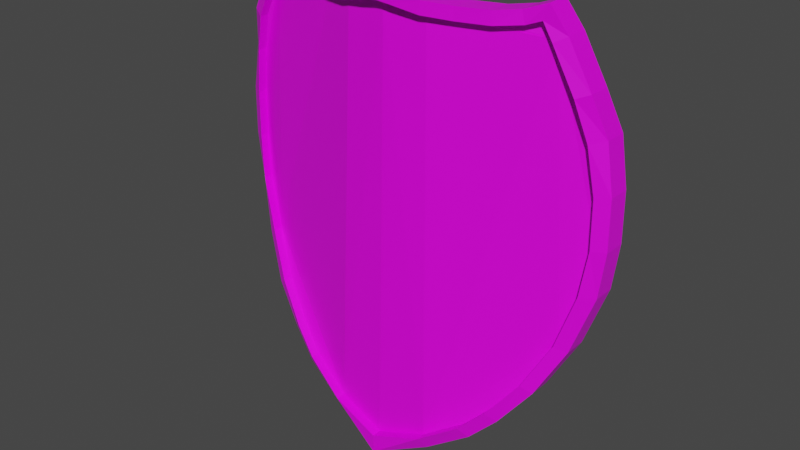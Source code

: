 # Source: iron_shield_heavy.blend  (saved by Blender 2.90.8; exported with 4.5.12 LTS)
import bpy
from mathutils import Matrix  # noqa: F401  (used for matrix-valued properties, if any)

bpy.ops.wm.read_factory_settings(use_empty=True)
scene = bpy.context.scene
scene.name = 'Scene'

# ---- collections
col_collection = bpy.data.collections.new('Collection'); scene.collection.children.link(col_collection)

# ---- images (referenced by path relative to the original .blend; pixels are not part of the script)
import os
ASSET_DIR = os.environ.get("B2B_ASSET_DIR", "")  # directory of the original .blend (textures are referenced by path, not embedded)
HERE = os.path.dirname(os.path.abspath(__file__))  # packed textures are extracted next to this script under _unpacked/

def load_image(name, relpath, width, height, colorspace="sRGB"):
    """Load a texture the original file referenced (path relative to the .blend, or extracted next to this script)."""
    p = next((c for c in (os.path.join(HERE, relpath), os.path.join(ASSET_DIR, relpath)) if relpath and os.path.exists(c)), "")
    if p:
        img = bpy.data.images.load(p, check_existing=True)
        img.name = name
    else:  # same state as the original file: an image datablock whose file is absent (Cycles renders it pink)
        img = bpy.data.images.new(name, width, height)
        img.source = "FILE"
        img.filepath = "//" + (relpath or name)
    img.colorspace_settings.name = colorspace
    return img
img_colourpalette_png = load_image('colourpalette.png', 'colourpalette.png', 1024, 1024, 'sRGB')

# ---- materials (node trees are filled in below, after node groups)
mat_material = bpy.data.materials.new('Material')
mat_material.alpha_threshold = 0.0
mat_material.use_transparent_shadow = False
mat_material.line_color = (0.0, 0.0, 0.0, 1.0)

# ---- material node trees
mat_material.use_nodes = True; mat_material.node_tree.nodes.clear()
_N = mat_material.node_tree.nodes; _L = mat_material.node_tree.links
n0 = _N.new('ShaderNodeOutputMaterial'); n0.name = 'Material Output'; n0.location = (300, 300)
n1 = _N.new('ShaderNodeBsdfPrincipled'); n1.name = 'Principled BSDF'; n1.location = (10, 300)
n1.distribution = 'GGX'
n1.subsurface_method = 'BURLEY'
n1.inputs[2].default_value = 0.4
n1.inputs[3].default_value = 1.45
n1.inputs[27].default_value = (0.0, 0.0, 0.0, 1.0)
n1.inputs[28].default_value = 1.0
n2 = _N.new('ShaderNodeTexImage'); n2.name = 'Image Texture'; n2.location = (-268, 253)
n2.image = img_colourpalette_png
n3 = _N.new('ShaderNodeTexCoord'); n3.name = 'Texture Coordinate'; n3.location = (-479, 164)
_L.new(n1.outputs[0], n0.inputs[0])
_L.new(n2.outputs[0], n1.inputs[0])
_L.new(n3.outputs[2], n2.inputs[0])
n0.is_active_output = True

# ---- world
world_world = bpy.data.worlds.new('World'); scene.world = world_world
world_world.use_nodes = True; world_world.node_tree.nodes.clear()
_N = world_world.node_tree.nodes; _L = world_world.node_tree.links
n0 = _N.new('ShaderNodeOutputWorld'); n0.name = 'World Output'; n0.location = (300, 300)
n1 = _N.new('ShaderNodeBackground'); n1.name = 'Background'; n1.location = (10, 300)
n1.inputs[0].default_value = (0.05088, 0.05088, 0.05088, 1.0)
_L.new(n1.outputs[0], n0.inputs[0])
n0.is_active_output = True
world_world.color = (0.05088, 0.05088, 0.05088)
world_world.use_sun_shadow = False
world_world.sun_shadow_jitter_overblur = 0.0

# ---- meshes
me_plane = bpy.data.meshes.new('Plane')
me_plane.from_pydata([(0.0, 0.8869, -0.03381), (0.06616, 0.8602, -0.03381), (0.1531, 0.8446, -0.04946), (0.2489, 0.8401, -0.07763), (0.3559, 0.8424, -0.1027), (0.4405, 0.8557, -0.1277), (0.5185, 0.8847, -0.1402), (0.572, 0.7978, -0.159), (0.6478, 0.6485, -0.1722), (0.6901, 0.5126, -0.2097), (0.7169, 0.3454, -0.2097), (0.7191, 0.1716, -0.2097), (0.6991, 0.01114, -0.2097), (0.6389, -0.1827, -0.1722), (0.552, -0.3476, -0.1252), (0.445, -0.488, -0.09391), (0.3536, -0.5794, -0.06887), (0.2021, -0.6819, -0.04382), (0.0, -0.7777, 0.0), (0.6733, 0.3417, -0.1847), (0.6476, 0.5026, -0.1722), (0.6072, 0.632, -0.1503), (0.5339, 0.7765, -0.1402), (0.5002, 0.8314, -0.1402), (0.4517, 0.8133, -0.1277), (0.3597, 0.7988, -0.1027), (0.2483, 0.7965, -0.07763), (0.1482, 0.8012, -0.04946), (0.054, 0.8181, -0.03381), (0.0, 0.8223, -0.03381), (0.0, -0.7088, 0.0), (0.1804, -0.6439, -0.01565), (0.3257, -0.5456, -0.04382), (0.4121, -0.4593, -0.06887), (0.5151, -0.3241, -0.1064), (0.5984, -0.166, -0.1503), (0.6563, 0.02038, -0.1722), (0.6755, 0.174, -0.1847), (0.0, 0.8223, 0.04615), (0.054, 0.8181, 0.04615), (0.1482, 0.8012, 0.0305), (0.2483, 0.7965, 0.002326), (0.3597, 0.7988, -0.02272), (0.4517, 0.8133, -0.04776), (0.5002, 0.8314, -0.06028), (0.5339, 0.7765, -0.06028), (0.6072, 0.632, -0.0703), (0.6476, 0.5026, -0.09221), (0.6733, 0.3417, -0.1047), (0.6755, 0.174, -0.1047), (0.6563, 0.02038, -0.09221), (0.5984, -0.166, -0.0703), (0.5151, -0.3241, -0.02647), (0.4121, -0.4593, 0.01109), (0.3257, -0.5456, 0.03613), (0.1804, -0.6439, 0.06431), (0.0, -0.7088, 0.07996), (0.7169, 0.3454, -0.1298), (0.6901, 0.5126, -0.1298), (0.6478, 0.6485, -0.09221), (0.572, 0.7978, -0.07906), (0.5185, 0.8847, -0.06028), (0.4405, 0.8557, -0.04776), (0.3559, 0.8424, -0.02272), (0.2489, 0.8401, 0.002326), (0.1531, 0.8446, 0.0305), (0.06616, 0.8602, 0.04615), (0.0, 0.8869, 0.04615), (0.0, -0.7777, 0.07996), (0.2021, -0.6819, 0.03613), (0.3536, -0.5794, 0.01109), (0.445, -0.488, -0.01395), (0.552, -0.3476, -0.04525), (0.6389, -0.1827, -0.09221), (0.6991, 0.01114, -0.1298), (0.7191, 0.1716, -0.1298), (0.0, 0.8223, 0.01127), (0.054, 0.8181, 0.01127), (0.1482, 0.8012, -0.004382), (0.2483, 0.7965, -0.03255), (0.3597, 0.7988, -0.0576), (0.4517, 0.8133, -0.08264), (0.5002, 0.8314, -0.09516), (0.5339, 0.7765, -0.09516), (0.6072, 0.632, -0.1052), (0.6476, 0.5026, -0.1271), (0.6733, 0.3417, -0.1396), (0.6755, 0.174, -0.1396), (0.6563, 0.02038, -0.1271), (0.5984, -0.166, -0.1052), (0.5151, -0.3241, -0.06135), (0.4121, -0.4593, -0.02379), (0.3257, -0.5456, 0.001252), (0.1804, -0.6439, 0.02942), (0.0, -0.7088, 0.04508), (0.0, 0.8226, -0.02022), (0.05691, 0.8184, -0.02022), (0.1511, 0.8015, -0.03588), (0.2512, 0.7969, -0.06405), (0.3626, 0.7992, -0.08909), (0.4546, 0.8137, -0.1141), (0.5031, 0.8317, -0.1267), (0.5369, 0.7768, -0.1267), (0.6102, 0.6324, -0.1367), (0.6505, 0.503, -0.1586), (0.6762, 0.3421, -0.1711), (0.6784, 0.1744, -0.1711), (0.6592, 0.02076, -0.1586), (0.6013, -0.1656, -0.1367), (0.518, -0.3237, -0.09285), (0.415, -0.4589, -0.05528), (0.3287, -0.5452, -0.03024), (0.1833, -0.6436, -0.002068), (0.0, -0.7084, 0.01358)], [], [(26, 25, 99, 98), (10, 19, 20, 9), (9, 20, 21, 8), (8, 21, 22, 7), (7, 22, 23, 6), (6, 23, 24, 5), (5, 24, 25, 4), (4, 25, 26, 3), (3, 26, 27, 2), (2, 27, 28, 1), (1, 28, 29, 0), (18, 30, 31, 17), (17, 31, 32, 16), (16, 32, 33, 15), (15, 33, 34, 14), (14, 34, 35, 13), (13, 35, 36, 12), (12, 36, 37, 11), (11, 37, 19, 10), (49, 48, 86, 87), (57, 58, 47, 48), (58, 59, 46, 47), (59, 60, 45, 46), (60, 61, 44, 45), (61, 62, 43, 44), (62, 63, 42, 43), (63, 64, 41, 42), (64, 65, 40, 41), (65, 66, 39, 40), (66, 67, 38, 39), (68, 69, 55, 56), (69, 70, 54, 55), (70, 71, 53, 54), (71, 72, 52, 53), (72, 73, 51, 52), (73, 74, 50, 51), (74, 75, 49, 50), (75, 57, 48, 49), (9, 8, 59, 58), (5, 4, 63, 62), (16, 15, 71, 70), (1, 0, 67, 66), (12, 11, 75, 74), (8, 7, 60, 59), (4, 3, 64, 63), (15, 14, 72, 71), (11, 10, 57, 75), (7, 6, 61, 60), (18, 17, 69, 68), (10, 9, 58, 57), (3, 2, 65, 64), (14, 13, 73, 72), (6, 5, 62, 61), (17, 16, 70, 69), (2, 1, 66, 65), (13, 12, 74, 73), (86, 85, 84, 83, 82, 81, 80, 79, 78, 77, 76, 94, 93, 92, 91, 90, 89, 88, 87), (42, 41, 79, 80), (50, 49, 87, 88), (43, 42, 80, 81), (51, 50, 88, 89), (44, 43, 81, 82), (52, 51, 89, 90), (45, 44, 82, 83), (53, 52, 90, 91), (46, 45, 83, 84), (39, 38, 76, 77), (54, 53, 91, 92), (47, 46, 84, 85), (40, 39, 77, 78), (55, 54, 92, 93), (48, 47, 85, 86), (41, 40, 78, 79), (56, 55, 93, 94), (105, 106, 107, 108, 109, 110, 111, 112, 113, 95, 96, 97, 98, 99, 100, 101, 102, 103, 104), (37, 36, 107, 106), (25, 24, 100, 99), (36, 35, 108, 107), (24, 23, 101, 100), (35, 34, 109, 108), (23, 22, 102, 101), (34, 33, 110, 109), (22, 21, 103, 102), (29, 28, 96, 95), (33, 32, 111, 110), (21, 20, 104, 103), (28, 27, 97, 96), (32, 31, 112, 111), (20, 19, 105, 104), (27, 26, 98, 97), (31, 30, 113, 112), (19, 37, 106, 105)])
_uv = me_plane.uv_layers.new(name='UVMap')
_uv.uv.foreach_set('vector', [0.642, 0.3512, 0.642, 0.3512, 0.642, 0.3512, 0.642, 0.3512, 0.642, 0.3512, 0.642, 0.3512, 0.642, 0.3512, 0.642, 0.3512, 0.642, 0.3512, 0.642, 0.3512, 0.642, 0.3512, 0.642, 0.3512, 0.642, 0.3512, 0.642, 0.3512, 0.642, 0.3512, 0.642, 0.3512, 0.642, 0.3512, 0.642, 0.3512, 0.642, 0.3512, 0.642, 0.3512, 0.642, 0.3512, 0.642, 0.3512, 0.642, 0.3512, 0.642, 0.3512, 0.642, 0.3512, 0.642, 0.3512, 0.642, 0.3512, 0.642, 0.3512, 0.642, 0.3512, 0.642, 0.3512, 0.642, 0.3512, 0.642, 0.3512, 0.642, 0.3512, 0.642, 0.3512, 0.642, 0.3512, 0.642, 0.3512, 0.642, 0.3512, 0.642, 0.3512, 0.642, 0.3512, 0.642, 0.3512, 0.642, 0.3512, 0.642, 0.3512, 0.642, 0.3512, 0.642, 0.3512, 0.642, 0.3512, 0.642, 0.3512, 0.642, 0.3512, 0.642, 0.3512, 0.642, 0.3512, 0.642, 0.3512, 0.642, 0.3512, 0.642, 0.3512, 0.642, 0.3512, 0.642, 0.3512, 0.642, 0.3512, 0.642, 0.3512, 0.642, 0.3512, 0.642, 0.3512, 0.642, 0.3512, 0.642, 0.3512, 0.642, 0.3512, 0.642, 0.3512, 0.642, 0.3512, 0.642, 0.3512, 0.642, 0.3512, 0.642, 0.3512, 0.642, 0.3512, 0.642, 0.3512, 0.642, 0.3512, 0.642, 0.3512, 0.642, 0.3512, 0.642, 0.3512, 0.642, 0.3512, 0.642, 0.3512, 0.642, 0.3512, 0.642, 0.3512, 0.642, 0.3512, 0.642, 0.3512, 0.642, 0.3512, 0.642, 0.3512, 0.642, 0.3512, 0.642, 0.3512, 0.642, 0.3512, 0.642, 0.3512, 0.642, 0.3512, 0.642, 0.3512, 0.642, 0.3512, 0.642, 0.3512, 0.642, 0.3512, 0.642, 0.3512, 0.642, 0.3512, 0.642, 0.3512, 0.642, 0.3512, 0.642, 0.3512, 0.642, 0.3512, 0.642, 0.3512, 0.642, 0.3512, 0.642, 0.3512, 0.642, 0.3512, 0.642, 0.3512, 0.642, 0.3512, 0.642, 0.3512, 0.642, 0.3512, 0.642, 0.3512, 0.642, 0.3512, 0.642, 0.3512, 0.642, 0.3512, 0.642, 0.3512, 0.642, 0.3512, 0.642, 0.3512, 0.642, 0.3512, 0.642, 0.3512, 0.642, 0.3512, 0.642, 0.3512, 0.642, 0.3512, 0.642, 0.3512, 0.642, 0.3512, 0.642, 0.3512, 0.642, 0.3512, 0.642, 0.3512, 0.642, 0.3512, 0.642, 0.3512, 0.642, 0.3512, 0.642, 0.3512, 0.642, 0.3512, 0.642, 0.3512, 0.642, 0.3512, 0.642, 0.3512, 0.642, 0.3512, 0.642, 0.3512, 0.642, 0.3512, 0.642, 0.3512, 0.642, 0.3512, 0.642, 0.3512, 0.642, 0.3512, 0.642, 0.3512, 0.642, 0.3512, 0.642, 0.3512, 0.642, 0.3512, 0.642, 0.3512, 0.642, 0.3512, 0.642, 0.3512, 0.642, 0.3512, 0.642, 0.3512, 0.642, 0.3512, 0.642, 0.3512, 0.642, 0.3512, 0.642, 0.3512, 0.642, 0.3512, 0.642, 0.3512, 0.642, 0.3512, 0.642, 0.3512, 0.642, 0.3512, 0.642, 0.3512, 0.642, 0.3512, 0.642, 0.3512, 0.642, 0.3512, 0.642, 0.3512, 0.642, 0.3512, 0.642, 0.3512, 0.642, 0.3512, 0.642, 0.3512, 0.642, 0.3512, 0.642, 0.3512, 0.642, 0.3512, 0.642, 0.3512, 0.642, 0.3512, 0.642, 0.3512, 0.642, 0.3512, 0.642, 0.3512, 0.642, 0.3512, 0.642, 0.3512, 0.642, 0.3512, 0.642, 0.3512, 0.642, 0.3512, 0.642, 0.3512, 0.642, 0.3512, 0.642, 0.3512, 0.642, 0.3512, 0.642, 0.3512, 0.642, 0.3512, 0.642, 0.3512, 0.642, 0.3512, 0.642, 0.3512, 0.642, 0.3512, 0.642, 0.3512, 0.642, 0.3512, 0.642, 0.3512, 0.642, 0.3512, 0.642, 0.3512, 0.642, 0.3512, 0.642, 0.3512, 0.642, 0.3512, 0.642, 0.3512, 0.642, 0.3512, 0.642, 0.3512, 0.642, 0.3512, 0.642, 0.3512, 0.642, 0.3512, 0.642, 0.3512, 0.642, 0.3512, 0.642, 0.3512, 0.642, 0.3512, 0.642, 0.3512, 0.642, 0.3512, 0.642, 0.3512, 0.642, 0.3512, 0.642, 0.3512, 0.642, 0.3512, 0.642, 0.3512, 0.642, 0.3512, 0.642, 0.3512, 0.642, 0.3512, 0.642, 0.3512, 0.642, 0.3512, 0.642, 0.3512, 0.642, 0.3512, 0.642, 0.3512, 0.642, 0.3512, 0.642, 0.3512, 0.642, 0.3512, 0.642, 0.3512, 0.642, 0.3512, 0.642, 0.3512, 0.9174, 0.252, 0.9174, 0.252, 0.9174, 0.252, 0.9174, 0.252, 0.9174, 0.252, 0.9174, 0.252, 0.9174, 0.252, 0.9174, 0.252, 0.9174, 0.252, 0.9174, 0.252, 0.9174, 0.252, 0.9174, 0.252, 0.9174, 0.252, 0.9174, 0.252, 0.9174, 0.252, 0.9174, 0.252, 0.9174, 0.252, 0.9174, 0.252, 0.9174, 0.252, 0.642, 0.3512, 0.642, 0.3512, 0.642, 0.3512, 0.642, 0.3512, 0.642, 0.3512, 0.642, 0.3512, 0.642, 0.3512, 0.642, 0.3512, 0.642, 0.3512, 0.642, 0.3512, 0.642, 0.3512, 0.642, 0.3512, 0.642, 0.3512, 0.642, 0.3512, 0.642, 0.3512, 0.642, 0.3512, 0.642, 0.3512, 0.642, 0.3512, 0.642, 0.3512, 0.642, 0.3512, 0.642, 0.3512, 0.642, 0.3512, 0.642, 0.3512, 0.642, 0.3512, 0.642, 0.3512, 0.642, 0.3512, 0.642, 0.3512, 0.642, 0.3512, 0.642, 0.3512, 0.642, 0.3512, 0.642, 0.3512, 0.642, 0.3512, 0.642, 0.3512, 0.642, 0.3512, 0.642, 0.3512, 0.642, 0.3512, 0.642, 0.3512, 0.642, 0.3512, 0.642, 0.3512, 0.642, 0.3512, 0.642, 0.3512, 0.642, 0.3512, 0.642, 0.3512, 0.642, 0.3512, 0.642, 0.3512, 0.642, 0.3512, 0.642, 0.3512, 0.642, 0.3512, 0.642, 0.3512, 0.642, 0.3512, 0.642, 0.3512, 0.642, 0.3512, 0.642, 0.3512, 0.642, 0.3512, 0.642, 0.3512, 0.642, 0.3512, 0.642, 0.3512, 0.642, 0.3512, 0.642, 0.3512, 0.642, 0.3512, 0.642, 0.3512, 0.642, 0.3512, 0.642, 0.3512, 0.642, 0.3512, 0.642, 0.3512, 0.642, 0.3512, 0.642, 0.3512, 0.642, 0.3512, 0.9054, 0.5, 0.9054, 0.5, 0.9054, 0.5, 0.9054, 0.5, 0.9054, 0.5, 0.9054, 0.5, 0.9054, 0.5, 0.9054, 0.5, 0.9054, 0.5, 0.9054, 0.5, 0.9054, 0.5, 0.9054, 0.5, 0.9054, 0.5, 0.9054, 0.5, 0.9054, 0.5, 0.9054, 0.5, 0.9054, 0.5, 0.9054, 0.5, 0.9054, 0.5, 0.642, 0.3512, 0.642, 0.3512, 0.642, 0.3512, 0.642, 0.3512, 0.642, 0.3512, 0.642, 0.3512, 0.642, 0.3512, 0.642, 0.3512, 0.642, 0.3512, 0.642, 0.3512, 0.642, 0.3512, 0.642, 0.3512, 0.642, 0.3512, 0.642, 0.3512, 0.642, 0.3512, 0.642, 0.3512, 0.642, 0.3512, 0.642, 0.3512, 0.642, 0.3512, 0.642, 0.3512, 0.642, 0.3512, 0.642, 0.3512, 0.642, 0.3512, 0.642, 0.3512, 0.642, 0.3512, 0.642, 0.3512, 0.642, 0.3512, 0.642, 0.3512, 0.642, 0.3512, 0.642, 0.3512, 0.642, 0.3512, 0.642, 0.3512, 0.642, 0.3512, 0.642, 0.3512, 0.642, 0.3512, 0.642, 0.3512, 0.642, 0.3512, 0.642, 0.3512, 0.642, 0.3512, 0.642, 0.3512, 0.642, 0.3512, 0.642, 0.3512, 0.642, 0.3512, 0.642, 0.3512, 0.642, 0.3512, 0.642, 0.3512, 0.642, 0.3512, 0.642, 0.3512, 0.642, 0.3512, 0.642, 0.3512, 0.642, 0.3512, 0.642, 0.3512, 0.642, 0.3512, 0.642, 0.3512, 0.642, 0.3512, 0.642, 0.3512, 0.642, 0.3512, 0.642, 0.3512, 0.642, 0.3512, 0.642, 0.3512, 0.642, 0.3512, 0.642, 0.3512, 0.642, 0.3512, 0.642, 0.3512, 0.642, 0.3512, 0.642, 0.3512, 0.642, 0.3512, 0.642, 0.3512])
me_plane.materials.append(mat_material)
me_plane.use_remesh_fix_poles = True
me_plane.use_remesh_preserve_attributes = False
me_plane.use_mirror_vertex_groups = False
me_plane.update()
me_cube_001 = bpy.data.meshes.new('Cube.001')
me_cube_001.from_pydata([(-8.705, -3.111, 0.6927), (-8.705, -3.111, 2.265), (-9.182, -1.111, 1.578), (-9.182, -1.111, 3.578), (-7.659, -3.111, 0.6927), (-7.659, -3.111, 2.265), (-7.182, -1.111, 1.578), (-7.182, -1.111, 3.578), (-8.705, -3.845, 0.6927), (-8.705, -3.845, 2.265), (-7.659, -3.845, 2.265), (-7.659, -3.845, 0.6927), (-8.705, -3.111, -7.815), (-7.659, -3.111, -7.815), (-8.705, -3.845, -7.815), (-7.659, -3.845, -7.815), (-8.705, -3.111, -8.712), (-7.659, -3.111, -8.712), (-8.705, -3.845, -8.712), (-7.659, -3.845, -8.712), (-8.705, -1.623, -7.815), (-7.659, -1.623, -7.815), (-8.705, -1.623, -8.712), (-7.659, -1.623, -8.712)], [], [(0, 1, 3, 2), (2, 3, 7, 6), (6, 7, 5, 4), (5, 1, 9, 10), (2, 6, 4, 0), (7, 3, 1, 5), (11, 10, 9, 8), (4, 5, 10, 11), (1, 0, 8, 9), (4, 11, 15, 13), (13, 15, 19, 17), (11, 8, 14, 15), (0, 4, 13, 12), (8, 0, 12, 14), (16, 17, 19, 18), (13, 17, 23, 21), (14, 12, 16, 18), (15, 14, 18, 19), (20, 21, 23, 22), (12, 13, 21, 20), (16, 12, 20, 22), (17, 16, 22, 23)])
_uv = me_cube_001.uv_layers.new(name='UVMap')
_uv.uv.foreach_set('vector', [0.3187, 0.5, 0.3187, 0.5, 0.3187, 0.5, 0.3187, 0.5, 0.3187, 0.5, 0.3187, 0.5, 0.3187, 0.5, 0.3187, 0.5, 0.3187, 0.5, 0.3187, 0.5, 0.3187, 0.5, 0.3187, 0.5, 0.3187, 0.5, 0.3187, 0.5, 0.3187, 0.5, 0.3187, 0.5, 0.3187, 0.5, 0.3187, 0.5, 0.3187, 0.5, 0.3187, 0.5, 0.3187, 0.5, 0.3187, 0.5, 0.3187, 0.5, 0.3187, 0.5, 0.3187, 0.5, 0.3187, 0.5, 0.3187, 0.5, 0.3187, 0.5, 0.3187, 0.5, 0.3187, 0.5, 0.3187, 0.5, 0.3187, 0.5, 0.3187, 0.5, 0.3187, 0.5, 0.3187, 0.5, 0.3187, 0.5, 0.3187, 0.5, 0.3187, 0.5, 0.3187, 0.5, 0.3187, 0.5, 0.3187, 0.5, 0.3187, 0.5, 0.3187, 0.5, 0.3187, 0.5, 0.3187, 0.5, 0.3187, 0.5, 0.3187, 0.5, 0.3187, 0.5, 0.3187, 0.5, 0.3187, 0.5, 0.3187, 0.5, 0.3187, 0.5, 0.3187, 0.5, 0.3187, 0.5, 0.3187, 0.5, 0.3187, 0.5, 0.3187, 0.5, 0.3187, 0.5, 0.3187, 0.5, 0.3187, 0.5, 0.3187, 0.5, 0.3187, 0.5, 0.3187, 0.5, 0.3187, 0.5, 0.3187, 0.5, 0.3187, 0.5, 0.3187, 0.5, 0.3187, 0.5, 0.3187, 0.5, 0.3187, 0.5, 0.3187, 0.5, 0.3187, 0.5, 0.3187, 0.5, 0.3187, 0.5, 0.3187, 0.5, 0.3187, 0.5, 0.3187, 0.5, 0.3187, 0.5, 0.3187, 0.5, 0.3187, 0.5, 0.3187, 0.5, 0.3187, 0.5, 0.3187, 0.5, 0.3187, 0.5, 0.3187, 0.5, 0.3187, 0.5, 0.3187, 0.5, 0.3187, 0.5])
me_cube_001.materials.append(mat_material)
me_cube_001.use_remesh_fix_poles = True
me_cube_001.use_remesh_preserve_attributes = False
me_cube_001.use_mirror_vertex_groups = False
me_cube_001.update()

# ---- objects
ob_plane = bpy.data.objects.new('Plane', me_plane)
ob_cube = bpy.data.objects.new('Cube', me_cube_001)

# ---- transforms, parenting, visibility, modifiers, constraints
ob_plane.location = (0.0, 0.0, 0.0)
ob_plane.rotation_euler = (1.571, 0.0, 0.0)
ob_plane.scale = (2.454, 2.454, 2.454)
ob_plane.lineart.crease_threshold = 0.0
_m = ob_plane.modifiers.new('Mirror', 'MIRROR')
_m.use_clip = True
ob_cube.location = (0.0, 0.0, 0.0)
ob_cube.scale = (-0.09737, -0.09737, -0.09737)
ob_cube.lineart.crease_threshold = 0.0
_m = ob_cube.modifiers.new('Mirror', 'MIRROR')

# ---- collection membership
col_collection.objects.link(ob_plane)
col_collection.objects.link(ob_cube)

# ---- scene / render settings (as saved in the file)
scene.frame_start = 1; scene.frame_end = 250; scene.frame_set(1)
scene.render.engine = 'BLENDER_EEVEE_NEXT'
scene.cycles.use_denoising = False
scene.cycles.samples = 128
scene.cycles.sampling_pattern = 'TABULATED_SOBOL'
scene.cycles.use_adaptive_sampling = False
scene.cycles.use_light_tree = False
scene.view_settings.view_transform = 'Filmic'
bpy.context.view_layer.update()

# ---- added for rendering (the .blend has no active camera and no usable light): camera, sun
cam_auto = bpy.data.cameras.new('AutoCamera')
cam_auto.lens = 50.0
cam_auto.sensor_width = 36.0
cam_auto.clip_end = 1000.0
ob_auto_camera = bpy.data.objects.new('AutoCamera', cam_auto)
scene.collection.objects.link(ob_auto_camera)
ob_auto_camera.location = (5.03843, -5.88687, 4.16474)
ob_auto_camera.rotation_euler = (1.09748, -7.21219e-08, 0.694738)
scene.camera = ob_auto_camera
light_auto_sun = bpy.data.lights.new('AutoSun', 'SUN')
light_auto_sun.energy = 3.0
light_auto_sun.angle = 0.0523599
ob_auto_sun = bpy.data.objects.new('AutoSun', light_auto_sun)
scene.collection.objects.link(ob_auto_sun)
ob_auto_sun.rotation_euler = (0.872665, 0.174533, 0.523599)
bpy.context.view_layer.update()
